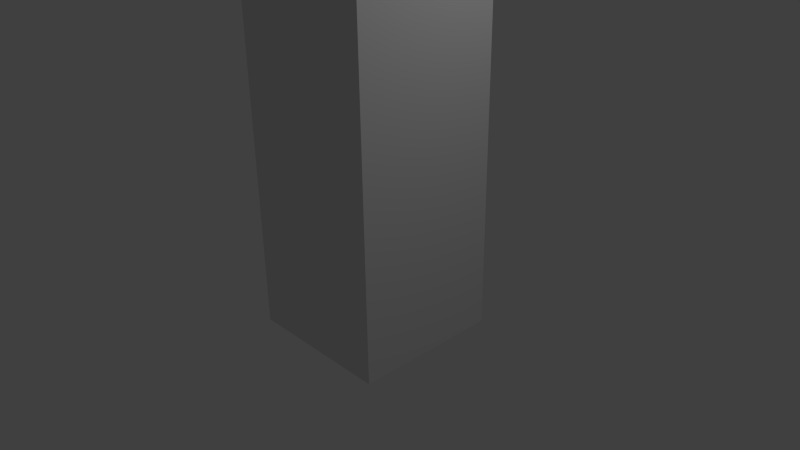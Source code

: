 # Source: Pendulum.blend  (saved by Blender 2.76.0; exported with 4.5.12 LTS)
import bpy
from mathutils import Matrix  # noqa: F401  (used for matrix-valued properties, if any)

bpy.ops.wm.read_factory_settings(use_empty=True)
scene = bpy.context.scene
scene.name = 'Scene'

# ---- collections
col_collection_1 = bpy.data.collections.new('Collection 1'); scene.collection.children.link(col_collection_1)

# ---- materials (node trees are filled in below, after node groups)
mat_material = bpy.data.materials.new('Material')
mat_material.alpha_threshold = 0.0
mat_material.use_transparent_shadow = False
mat_material.roughness = 0.5
mat_material.line_color = (0.0, 0.0, 0.0, 1.0)

# ---- material node trees

# ---- world
world_world = bpy.data.worlds.new('World'); scene.world = world_world
world_world.color = (0.05088, 0.05088, 0.05088)
world_world.use_sun_shadow = False
world_world.sun_shadow_jitter_overblur = 0.0
world_world.cycles.sampling_method = 'MANUAL'
world_world.cycles.sample_map_resolution = 256

# ---- cameras
cam_camera = bpy.data.cameras.new('Camera')
cam_camera.clip_end = 100.0
cam_camera.lens = 35.0
cam_camera.sensor_width = 32.0
cam_camera.sensor_height = 18.0
cam_camera.ortho_scale = 7.314
cam_camera.dof.focus_distance = 0.0
cam_camera.dof.aperture_fstop = 128.0

# ---- lights
light_lamp = bpy.data.lights.new('Lamp', 'POINT')
light_lamp.transmission_factor = 0.0
light_lamp.cutoff_distance = 30.0
light_lamp.energy = 100.0
light_lamp.shadow_buffer_clip_start = 1.001
light_lamp.shadow_soft_size = 0.1
light_lamp.shadow_maximum_resolution = 0.006
light_lamp.use_absolute_resolution = True
light_lamp.cycles.use_multiple_importance_sampling = False

# ---- meshes
me_cylinder = bpy.data.meshes.new('Cylinder')
me_cylinder.from_pydata([(1.683e-07, -2.142, 2.142), (1.683e-07, -2.142, -2.142), (-0.4179, -2.101, 2.142), (-0.4179, -2.101, -2.142), (-0.8197, -1.979, 2.142), (-0.8197, -1.979, -2.142), (-1.19, -1.781, 2.142), (-1.19, -1.781, -2.142), (-1.515, -1.515, 2.142), (-1.515, -1.515, -2.142), (-1.781, -1.19, 2.142), (-1.781, -1.19, -2.142), (-1.979, -0.8197, 2.142), (-1.979, -0.8197, -2.142), (-2.101, -0.4179, 2.142), (-2.101, -0.4179, -2.142), (-2.142, 8.391e-07, 2.142), (-2.142, 8.391e-07, -2.142), (-2.101, 0.4179, 2.142), (-2.101, 0.4179, -2.142), (-1.979, 0.8197, 2.142), (-1.979, 0.8197, -2.142), (-1.781, 1.19, 2.142), (-1.781, 1.19, -2.142), (-1.515, 1.515, 2.142), (-1.515, 1.515, -2.142), (-1.19, 1.781, 2.142), (-1.19, 1.781, -2.142), (-0.8197, 1.979, 2.142), (-0.8197, 1.979, -2.142), (-0.4179, 2.101, 2.142), (-0.4179, 2.101, -2.142), (8.662e-07, 2.142, 2.142), (8.662e-07, 2.142, -2.142), (0.4179, 2.101, 2.142), (0.4179, 2.101, -2.142), (0.8197, 1.979, 2.142), (0.8197, 1.979, -2.142), (1.19, 1.781, 2.142), (1.19, 1.781, -2.142), (1.515, 1.515, 2.142), (1.515, 1.515, -2.142), (1.781, 1.19, 2.142), (1.781, 1.19, -2.142), (1.979, 0.8197, 2.142), (1.979, 0.8197, -2.142), (2.101, 0.4179, 2.142), (2.101, 0.4179, -2.142), (2.142, -1.068e-06, 2.142), (2.142, -1.068e-06, -2.142), (2.101, -0.4179, 2.142), (2.101, -0.4179, -2.142), (1.979, -0.8197, 2.142), (1.979, -0.8197, -2.142), (1.781, -1.19, 2.142), (1.781, -1.19, -2.142), (1.515, -1.515, 2.142), (1.515, -1.515, -2.142), (1.19, -1.781, 2.142), (1.19, -1.781, -2.142), (0.8197, -1.979, 2.142), (0.8197, -1.979, -2.142), (0.4179, -2.101, 2.142), (0.4179, -2.101, -2.142)], [], [(0, 2, 3, 1), (2, 4, 5, 3), (4, 6, 7, 5), (6, 8, 9, 7), (8, 10, 11, 9), (10, 12, 13, 11), (12, 14, 15, 13), (14, 16, 17, 15), (16, 18, 19, 17), (18, 20, 21, 19), (20, 22, 23, 21), (22, 24, 25, 23), (24, 26, 27, 25), (26, 28, 29, 27), (28, 30, 31, 29), (30, 32, 33, 31), (32, 34, 35, 33), (34, 36, 37, 35), (36, 38, 39, 37), (38, 40, 41, 39), (40, 42, 43, 41), (42, 44, 45, 43), (44, 46, 47, 45), (46, 48, 49, 47), (48, 50, 51, 49), (50, 52, 53, 51), (52, 54, 55, 53), (54, 56, 57, 55), (56, 58, 59, 57), (58, 60, 61, 59), (3, 5, 7, 9, 11, 13, 15, 17, 19, 21, 23, 25, 27, 29, 31, 33, 35, 37, 39, 41, 43, 45, 47, 49, 51, 53, 55, 57, 59, 61, 63, 1), (62, 0, 1, 63), (60, 62, 63, 61), (0, 62, 60, 58, 56, 54, 52, 50, 48, 46, 44, 42, 40, 38, 36, 34, 32, 30, 28, 26, 24, 22, 20, 18, 16, 14, 12, 10, 8, 6, 4, 2)])
me_cylinder.use_remesh_preserve_volume = False
me_cylinder.use_remesh_preserve_attributes = False
me_cylinder.use_mirror_vertex_groups = False
me_cylinder.update()
me_cube = bpy.data.meshes.new('Cube')
me_cube.from_pydata([(1.0, 1.0, 0.0), (1.0, -1.0, 0.0), (-1.0, -1.0, 0.0), (-1.0, 1.0, 0.0), (1.0, 1.0, 2.0), (1.0, -1.0, 2.0), (-1.0, -1.0, 2.0), (-1.0, 1.0, 2.0), (1.0, 1.0, 7.0), (1.0, -1.0, 7.0), (-1.0, 1.0, 7.0), (-1.0, -1.0, 7.0), (1.0, 1.0, 11.0), (1.0, -1.0, 11.0), (-1.0, 1.0, 11.0), (-1.0, -1.0, 11.0), (-2.384e-07, -2.98e-07, 12.42), (-1.788e-07, -3.576e-07, 12.42), (-1.788e-07, -3.576e-07, 12.42), (-2.384e-07, -2.98e-07, 12.42)], [], [(0, 1, 2, 3), (7, 6, 11, 10), (0, 4, 5, 1), (1, 5, 6, 2), (2, 6, 7, 3), (4, 0, 3, 7), (8, 10, 14, 12), (4, 7, 10, 8), (6, 5, 9, 11), (5, 4, 8, 9), (14, 15, 19, 18), (11, 9, 13, 15), (9, 8, 12, 13), (10, 11, 15, 14), (16, 18, 19, 17), (12, 14, 18, 16), (15, 13, 17, 19), (13, 12, 16, 17)])
me_cube.materials.append(mat_material)
me_cube.use_remesh_preserve_volume = False
me_cube.use_remesh_preserve_attributes = False
me_cube.use_mirror_vertex_groups = False
me_cube.update()

# ---- objects
ob_cylinder = bpy.data.objects.new('Cylinder', me_cylinder)
ob_cube = bpy.data.objects.new('Cube', me_cube)
ob_lamp = bpy.data.objects.new('Lamp', light_lamp)
ob_camera = bpy.data.objects.new('Camera', cam_camera)

# ---- transforms, parenting, visibility, modifiers, constraints
ob_cylinder.location = (0.9939, 0.0, 18.83)
ob_cylinder.rotation_euler = (-0.0, 1.571, 0.0)
ob_cylinder.scale = (1.886, 1.886, 0.1886)
ob_cylinder.lineart.crease_threshold = 0.0
ob_cube.location = (5.96e-08, 1.192e-07, -1.0)
ob_cube.scale = (1.0, 1.0, 1.9)
ob_cube.lock_rotations_4d = False
ob_cube.empty_display_type = 'ARROWS'
ob_cube.lineart.crease_threshold = 0.0
ob_lamp.location = (4.076, 1.005, 5.904)
ob_lamp.rotation_euler = (0.6503, 0.05522, 1.866)
ob_lamp.lock_rotations_4d = False
ob_lamp.empty_display_type = 'ARROWS'
ob_lamp.color = (0.0, 0.0, 0.0, 0.0)
ob_lamp.lineart.crease_threshold = 0.0
ob_camera.location = (7.481, -6.508, 5.344)
ob_camera.rotation_euler = (1.109, 0.01082, 0.8149)
ob_camera.lock_rotations_4d = False
ob_camera.empty_display_type = 'ARROWS'
ob_camera.color = (0.0, 0.0, 0.0, 0.0)
ob_camera.display_type = 'WIRE'
ob_camera.lineart.crease_threshold = 0.0

# ---- collection membership
col_collection_1.objects.link(ob_cylinder)
col_collection_1.objects.link(ob_cube)
col_collection_1.objects.link(ob_lamp)
col_collection_1.objects.link(ob_camera)

# ---- scene / render settings (as saved in the file)
scene.camera = ob_camera
scene.frame_start = 1; scene.frame_end = 250; scene.frame_set(1)
scene.render.engine = 'BLENDER_EEVEE_NEXT'
scene.render.resolution_percentage = 50
scene.render.dither_intensity = 0.0
scene.cycles.use_denoising = False
scene.cycles.samples = 10
scene.cycles.sampling_pattern = 'TABULATED_SOBOL'
scene.cycles.light_sampling_threshold = 0.0
scene.cycles.use_adaptive_sampling = False
scene.cycles.use_light_tree = False
scene.cycles.blur_glossy = 0.0
scene.cycles.pixel_filter_type = 'GAUSSIAN'
scene.cycles.sample_clamp_indirect = 0.0
scene.view_settings.view_transform = 'Standard'
bpy.context.view_layer.update()
